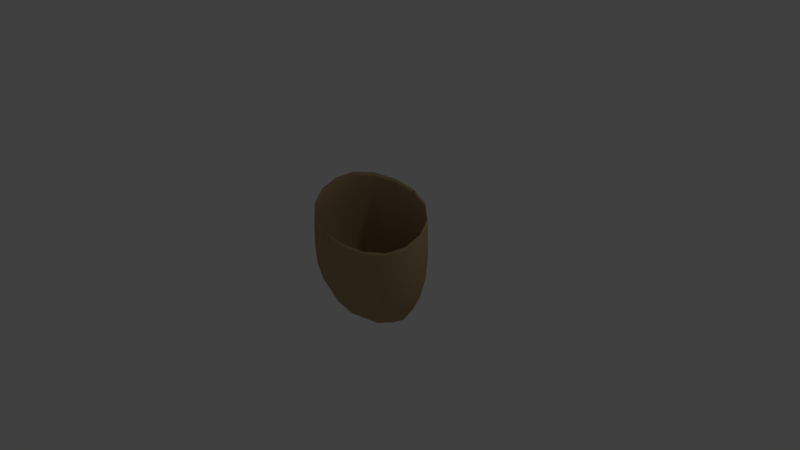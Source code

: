 # Source: bag.blend  (saved by Blender 2.79.0; exported with 4.5.12 LTS)
import bpy
from mathutils import Matrix  # noqa: F401  (used for matrix-valued properties, if any)

bpy.ops.wm.read_factory_settings(use_empty=True)
scene = bpy.context.scene
scene.name = 'Scene'

# ---- collections
col_collection_1 = bpy.data.collections.new('Collection 1'); scene.collection.children.link(col_collection_1)

# ---- materials (node trees are filled in below, after node groups)
mat_material = bpy.data.materials.new('Material')
mat_material.alpha_threshold = 0.0
mat_material.use_transparent_shadow = False
mat_material.diffuse_color = (0.4452, 0.3095, 0.1683, 1.0)
mat_material.roughness = 0.5
mat_material.specular_intensity = 0.0
mat_material.line_color = (0.0, 0.0, 0.0, 1.0)

# ---- material node trees

# ---- world
world_world = bpy.data.worlds.new('World'); scene.world = world_world
world_world.color = (0.05088, 0.05088, 0.05088)
world_world.use_sun_shadow = False
world_world.sun_shadow_jitter_overblur = 0.0
world_world.cycles.sampling_method = 'MANUAL'

# ---- cameras
cam_camera = bpy.data.cameras.new('Camera')
cam_camera.clip_end = 100.0
cam_camera.lens = 35.0
cam_camera.sensor_width = 32.0
cam_camera.sensor_height = 18.0
cam_camera.ortho_scale = 7.314
cam_camera.dof.focus_distance = 0.0
cam_camera.dof.aperture_fstop = 128.0

# ---- lights
light_lamp = bpy.data.lights.new('Lamp', 'POINT')
light_lamp.transmission_factor = 0.0
light_lamp.cutoff_distance = 30.0
light_lamp.energy = 100.0
light_lamp.shadow_buffer_clip_start = 1.001
light_lamp.shadow_soft_size = 0.1
light_lamp.shadow_maximum_resolution = 0.006
light_lamp.use_absolute_resolution = True

# ---- meshes
me_cube = bpy.data.meshes.new('Cube')
me_cube.from_pydata([(4.54e-08, 5.588e-08, -0.8987), (0.3507, 1.863e-08, -0.8495), (-2.235e-08, -0.1753, -0.872), (-0.3507, 8.196e-08, -0.8495), (1.043e-07, 0.1753, -0.8269), (0.3264, 0.1632, -0.7789), (0.3264, -0.1632, -0.8274), (-0.3264, -0.1632, -0.8274), (-0.3264, 0.1632, -0.7789), (8.667e-05, -9.325e-08, -0.8675), (0.000129, 0.1662, -0.7968), (-0.3336, -2.98e-08, -0.8193), (0.0001287, -0.1662, -0.8418), (0.3339, -1.565e-07, -0.8193), (0.311, 0.1547, -0.7496), (-0.3107, 0.1547, -0.7496), (-0.3107, -0.1547, -0.7981), (0.311, -0.1547, -0.7981), (0.9075, -1.36e-07, -0.1612), (0.8468, 0.1813, -0.09227), (0.9357, -1.863e-07, 0.1464), (0.8468, -0.1813, -0.22), (0.8194, -8.568e-08, -0.4587), (0.7639, 0.1632, -0.3934), (0.8734, 0.1869, 0.2321), (0.8734, -0.1869, 0.06064), (0.7639, -0.1632, -0.4834), (2.205e-05, -0.4536, -0.3178), (0.3627, -0.4233, -0.3031), (8.892e-05, -0.4672, -0.06796), (-0.3626, -0.4233, -0.3031), (-1.937e-07, -0.4097, -0.5591), (0.3264, -0.3819, -0.5354), (0.3744, -0.4361, -0.05367), (-0.3742, -0.4361, -0.05367), (-0.3264, -0.3819, -0.5354), (-0.9075, 9.802e-08, -0.1612), (-0.8468, -0.1813, -0.22), (-0.9356, 9.313e-08, 0.1464), (-0.8468, 0.1813, -0.09227), (-0.8194, 9.686e-08, -0.4587), (-0.7639, -0.1632, -0.4834), (-0.8732, -0.1869, 0.06064), (-0.8732, 0.1869, 0.2321), (-0.7639, 0.1632, -0.3934), (2.253e-05, 0.4536, -0.004568), (0.3627, 0.4233, -0.009137), (1.788e-07, 0.4097, -0.3582), (-0.3626, 0.4233, -0.009137), (8.95e-05, 0.4672, 0.3607), (0.3744, 0.4361, 0.3464), (0.3264, 0.3819, -0.3414), (-0.3264, 0.3819, -0.3414), (-0.3742, 0.4361, 0.3464), (0.9231, -2.58e-07, 0.6159), (0.9169, -2.608e-07, 0.5653), (0.8616, -0.1826, 0.4951), (0.9287, -2.496e-07, 0.5632), (0.8616, 0.1826, 0.7367), (0.8558, 0.1808, 0.6822), (0.8558, -0.1808, 0.4484), (0.8668, -0.1844, 0.4463), (0.8668, 0.1844, 0.6801), (0.0006921, 0.4565, 0.9179), (0.000893, 0.4519, 0.8576), (0.3697, 0.4261, 0.8977), (0.0004466, 0.4611, 0.8555), (-0.3683, 0.4261, 0.8977), (-0.3655, 0.4218, 0.8381), (0.3673, 0.4218, 0.8381), (0.3718, 0.4303, 0.836), (-0.3709, 0.4303, 0.836), (0.0006914, -0.4565, 0.3138), (0.0008922, -0.4519, 0.273), (-0.3683, -0.4261, 0.334), (0.0004459, -0.4611, 0.271), (0.3697, -0.4261, 0.334), (0.3673, -0.4218, 0.2925), (-0.3655, -0.4218, 0.2925), (-0.3709, -0.4303, 0.2904), (0.3718, -0.4303, 0.2904), (-0.9217, 7.264e-08, 0.6159), (-0.9151, 6.706e-08, 0.5653), (-0.8602, 0.1826, 0.7367), (-0.9278, 7.823e-08, 0.5632), (-0.8602, -0.1826, 0.4951), (-0.854, -0.1808, 0.4484), (-0.854, 0.1808, 0.6822), (-0.8659, 0.1844, 0.6801), (-0.8659, -0.1844, 0.4463), (0.8714, -2.533e-07, -0.1447), (0.7833, -2.384e-07, -0.4362), (0.8132, -0.1721, -0.2036), (0.9046, -2.57e-07, 0.1567), (0.8132, 0.1721, -0.07588), (0.7305, 0.1547, -0.3714), (0.7305, -0.1547, -0.4614), (0.8444, -0.1783, 0.07101), (0.8444, 0.1783, 0.2425), (0.0006964, 0.4306, 0.01192), (0.0004639, 0.3883, -0.3358), (0.3487, 0.4018, 0.007256), (0.0008929, 0.4458, 0.3711), (-0.3473, 0.4018, 0.007256), (-0.3116, 0.362, -0.3194), (0.3126, 0.362, -0.3194), (0.3624, 0.416, 0.3568), (-0.3606, 0.416, 0.3568), (0.0006957, -0.4306, -0.3014), (0.0004633, -0.3883, -0.5367), (-0.3473, -0.4018, -0.2868), (0.0008922, -0.4458, -0.05759), (0.3487, -0.4018, -0.2868), (0.3126, -0.362, -0.5134), (-0.3116, -0.362, -0.5134), (-0.3606, -0.416, -0.0433), (0.3624, -0.416, -0.0433), (-0.87, 5.867e-08, -0.1447), (-0.7824, 4.843e-08, -0.4362), (-0.8118, 0.1721, -0.07588), (-0.9028, 6.333e-08, 0.1567), (-0.8118, -0.1721, -0.2036), (-0.7295, -0.1547, -0.4614), (-0.7295, 0.1547, -0.3714), (-0.8426, 0.1783, 0.2425), (-0.8426, -0.1783, 0.07101), (0.599, 0.151, -0.6345), (0.6432, -3.166e-08, -0.7026), (0.599, -0.151, -0.6968), (0.3021, 0.2995, -0.6111), (1.462e-07, 0.3216, -0.6493), (-0.3021, 0.2995, -0.6111), (0.599, 0.2995, -0.3376), (0.665, 0.3324, -0.03449), (0.6862, 0.3426, 0.3036), (0.3021, -0.2995, -0.7202), (-9.872e-08, -0.3216, -0.7558), (-0.3021, -0.2995, -0.7202), (0.599, -0.2995, -0.4987), (0.665, -0.3324, -0.2677), (0.6862, -0.3426, -0.01081), (-0.599, -0.151, -0.6968), (-0.6432, 9.499e-08, -0.7026), (-0.599, 0.151, -0.6345), (-0.599, -0.2995, -0.4987), (-0.665, -0.3324, -0.2677), (-0.6861, -0.3426, -0.01081), (-0.599, 0.2995, -0.3376), (-0.665, 0.3324, -0.03449), (-0.6861, 0.3426, 0.3036), (0.8709, 0.186, 0.5121), (0.9331, -2.277e-07, 0.4069), (0.8709, -0.186, 0.3017), (0.3734, 0.4339, 0.6524), (0.0002234, 0.4649, 0.67), (-0.3729, 0.4339, 0.6524), (0.3734, -0.4339, 0.1614), (0.0002228, -0.4649, 0.1439), (-0.3729, -0.4339, 0.1614), (-0.8705, -0.186, 0.3017), (-0.9327, 8.382e-08, 0.4069), (-0.8705, 0.186, 0.5121), (0.8499, 0.1792, 0.5173), (0.9105, -2.566e-07, 0.4121), (0.8499, -0.1792, 0.3069), (0.3648, 0.4182, 0.6576), (0.0009822, 0.4481, 0.6751), (-0.3628, 0.4182, 0.6576), (0.3648, -0.4182, 0.1666), (0.0009815, -0.4481, 0.149), (-0.3628, -0.4182, 0.1666), (-0.8479, -0.1792, 0.3069), (-0.9085, 6.612e-08, 0.4121), (-0.8479, 0.1792, 0.5173), (0.6812, 0.3381, 0.7776), (0.6771, 0.3348, 0.8373), (0.6726, 0.3314, 0.7796), (0.6726, -0.3314, 0.351), (0.6771, -0.3348, 0.3944), (0.6812, -0.3381, 0.3489), (-0.6803, 0.3381, 0.7776), (-0.6757, 0.3348, 0.8373), (-0.6708, 0.3314, 0.7796), (-0.6708, -0.3314, 0.351), (-0.6758, -0.3348, 0.3944), (-0.6803, -0.3381, 0.3489), (0.5713, 0.1431, -0.6079), (0.6132, -2.072e-07, -0.6753), (0.5713, -0.1431, -0.6703), (0.2885, 0.2838, -0.5845), (0.0002549, 0.3048, -0.622), (-0.2879, 0.2838, -0.5845), (0.2885, -0.2838, -0.6937), (0.0002544, -0.3048, -0.7285), (-0.2879, -0.2838, -0.6937), (-0.5707, -0.1431, -0.6703), (-0.6127, 1.63e-08, -0.6753), (-0.5707, 0.1431, -0.6079), (0.6636, 0.3269, 0.3139), (0.6389, 0.3156, -0.0182), (0.5732, 0.2838, -0.316), (0.5732, -0.2838, -0.4771), (0.6389, -0.3156, -0.2514), (0.6636, -0.3269, -0.0004353), (-0.6618, 0.3269, 0.3139), (-0.6375, 0.3156, -0.0182), (-0.5722, 0.2838, -0.316), (-0.5722, -0.2838, -0.4771), (-0.6375, -0.3156, -0.2514), (-0.6618, -0.3269, -0.0004353), (0.5093, 0.2546, -0.5354), (0.5093, -0.2546, -0.6463), (-0.5093, -0.2546, -0.6463), (-0.5093, 0.2546, -0.5354), (0.4864, 0.2413, -0.5104), (0.4864, -0.2413, -0.6212), (-0.4857, -0.2413, -0.6212), (-0.4857, 0.2413, -0.5104), (0.6843, 0.3409, 0.5998), (0.6843, -0.3409, 0.214), (-0.6839, 0.3409, 0.5998), (-0.6839, -0.3409, 0.214), (0.668, 0.3286, 0.605), (0.668, -0.3286, 0.2192), (-0.666, 0.3286, 0.605), (-0.666, -0.3286, 0.2192), (-0.07159, -0.4943, 1.638), (-0.0718, -2.2, 0.1523)], [], [(0, 4, 5, 1), (1, 5, 126, 127), (4, 130, 129, 5), (5, 129, 210, 126), (0, 1, 6, 2), (2, 6, 135, 136), (1, 127, 128, 6), (6, 128, 211, 135), (0, 2, 7, 3), (3, 7, 141, 142), (2, 136, 137, 7), (7, 137, 212, 141), (0, 3, 8, 4), (4, 8, 131, 130), (3, 142, 143, 8), (8, 143, 213, 131), (9, 13, 14, 10), (10, 14, 189, 190), (13, 187, 186, 14), (14, 186, 214, 189), (9, 10, 15, 11), (11, 15, 197, 196), (10, 190, 191, 15), (15, 191, 217, 197), (9, 11, 16, 12), (12, 16, 194, 193), (11, 196, 195, 16), (16, 195, 216, 194), (9, 12, 17, 13), (13, 17, 188, 187), (12, 193, 192, 17), (17, 192, 215, 188), (18, 22, 23, 19), (19, 23, 132, 133), (22, 127, 126, 23), (23, 126, 210, 132), (18, 19, 24, 20), (20, 24, 150, 151), (19, 133, 134, 24), (24, 134, 218, 150), (18, 20, 25, 21), (21, 25, 140, 139), (20, 151, 152, 25), (25, 152, 219, 140), (18, 21, 26, 22), (22, 26, 128, 127), (21, 139, 138, 26), (26, 138, 211, 128), (27, 31, 32, 28), (28, 32, 138, 139), (31, 136, 135, 32), (32, 135, 211, 138), (27, 28, 33, 29), (29, 33, 156, 157), (28, 139, 140, 33), (33, 140, 219, 156), (27, 29, 34, 30), (30, 34, 146, 145), (29, 157, 158, 34), (34, 158, 221, 146), (27, 30, 35, 31), (31, 35, 137, 136), (30, 145, 144, 35), (35, 144, 212, 137), (36, 40, 41, 37), (37, 41, 144, 145), (40, 142, 141, 41), (41, 141, 212, 144), (36, 37, 42, 38), (38, 42, 159, 160), (37, 145, 146, 42), (42, 146, 221, 159), (36, 38, 43, 39), (39, 43, 149, 148), (38, 160, 161, 43), (43, 161, 220, 149), (36, 39, 44, 40), (40, 44, 143, 142), (39, 148, 147, 44), (44, 147, 213, 143), (45, 49, 50, 46), (46, 50, 134, 133), (49, 154, 153, 50), (50, 153, 218, 134), (45, 46, 51, 47), (47, 51, 129, 130), (46, 133, 132, 51), (51, 132, 210, 129), (45, 47, 52, 48), (48, 52, 147, 148), (47, 130, 131, 52), (52, 131, 213, 147), (45, 48, 53, 49), (49, 53, 155, 154), (48, 148, 149, 53), (53, 149, 220, 155), (54, 58, 59, 55), (55, 59, 162, 163), (58, 175, 176, 59), (59, 176, 222, 162), (54, 55, 60, 56), (56, 60, 177, 178), (55, 163, 164, 60), (60, 164, 223, 177), (54, 56, 61, 57), (57, 61, 152, 151), (56, 178, 179, 61), (61, 179, 219, 152), (54, 57, 62, 58), (58, 62, 174, 175), (57, 151, 150, 62), (62, 150, 218, 174), (63, 67, 68, 64), (64, 68, 167, 166), (67, 181, 182, 68), (68, 182, 224, 167), (63, 64, 69, 65), (65, 69, 176, 175), (64, 166, 165, 69), (69, 165, 222, 176), (63, 65, 70, 66), (66, 70, 153, 154), (65, 175, 174, 70), (70, 174, 218, 153), (63, 66, 71, 67), (67, 71, 180, 181), (66, 154, 155, 71), (71, 155, 220, 180), (72, 76, 77, 73), (73, 77, 168, 169), (76, 178, 177, 77), (77, 177, 223, 168), (72, 73, 78, 74), (74, 78, 183, 184), (73, 169, 170, 78), (78, 170, 225, 183), (72, 74, 79, 75), (75, 79, 158, 157), (74, 184, 185, 79), (79, 185, 221, 158), (72, 75, 80, 76), (76, 80, 179, 178), (75, 157, 156, 80), (80, 156, 219, 179), (81, 85, 86, 82), (82, 86, 171, 172), (85, 184, 183, 86), (86, 183, 225, 171), (81, 82, 87, 83), (83, 87, 182, 181), (82, 172, 173, 87), (87, 173, 224, 182), (81, 83, 88, 84), (84, 88, 161, 160), (83, 181, 180, 88), (88, 180, 220, 161), (81, 84, 89, 85), (85, 89, 185, 184), (84, 160, 159, 89), (89, 159, 221, 185), (90, 94, 95, 91), (91, 95, 186, 187), (94, 199, 200, 95), (95, 200, 214, 186), (90, 91, 96, 92), (92, 96, 201, 202), (91, 187, 188, 96), (96, 188, 215, 201), (90, 92, 97, 93), (93, 97, 164, 163), (92, 202, 203, 97), (97, 203, 223, 164), (90, 93, 98, 94), (94, 98, 198, 199), (93, 163, 162, 98), (98, 162, 222, 198), (99, 103, 104, 100), (100, 104, 191, 190), (103, 205, 206, 104), (104, 206, 217, 191), (99, 100, 105, 101), (101, 105, 200, 199), (100, 190, 189, 105), (105, 189, 214, 200), (99, 101, 106, 102), (102, 106, 165, 166), (101, 199, 198, 106), (106, 198, 222, 165), (99, 102, 107, 103), (103, 107, 204, 205), (102, 166, 167, 107), (107, 167, 224, 204), (108, 112, 113, 109), (109, 113, 192, 193), (112, 202, 201, 113), (113, 201, 215, 192), (108, 109, 114, 110), (110, 114, 207, 208), (109, 193, 194, 114), (114, 194, 216, 207), (108, 110, 115, 111), (111, 115, 170, 169), (110, 208, 209, 115), (115, 209, 225, 170), (108, 111, 116, 112), (112, 116, 203, 202), (111, 169, 168, 116), (116, 168, 223, 203), (117, 121, 122, 118), (118, 122, 195, 196), (121, 208, 207, 122), (122, 207, 216, 195), (117, 118, 123, 119), (119, 123, 206, 205), (118, 196, 197, 123), (123, 197, 217, 206), (117, 119, 124, 120), (120, 124, 173, 172), (119, 205, 204, 124), (124, 204, 224, 173), (117, 120, 125, 121), (121, 125, 209, 208), (120, 172, 171, 125), (125, 171, 225, 209)])
me_cube.polygons.foreach_set('use_smooth', [True] * 224)
_uv = me_cube.uv_layers.new(name='UVMap')
_uv.uv.foreach_set('vector', [0.6887, 0.4516, 0.7513, 0.4737, 0.7365, 0.5395, 0.6778, 0.5233, 0.6778, 0.5233, 0.7365, 0.5395, 0.7192, 0.6034, 0.6644, 0.5923, 0.7513, 0.4737, 0.7988, 0.5024, 0.7813, 0.5618, 0.7365, 0.5395, 0.7365, 0.5395, 0.7813, 0.5618, 0.7562, 0.6042, 0.7192, 0.6034, 0.6887, 0.4516, 0.6778, 0.5233, 0.6166, 0.5058, 0.6222, 0.4381, 0.6222, 0.4381, 0.6166, 0.5058, 0.5621, 0.4982, 0.563, 0.435, 0.6778, 0.5233, 0.6644, 0.5923, 0.6089, 0.5707, 0.6166, 0.5058, 0.6166, 0.5058, 0.6089, 0.5707, 0.5706, 0.5485, 0.5621, 0.4982, 0.6887, 0.4516, 0.6222, 0.4381, 0.6334, 0.3804, 0.6958, 0.3885, 0.6958, 0.3885, 0.6334, 0.3804, 0.6397, 0.3405, 0.6974, 0.3451, 0.6222, 0.4381, 0.563, 0.435, 0.5776, 0.3821, 0.6334, 0.3804, 0.6334, 0.3804, 0.5776, 0.3821, 0.5967, 0.3528, 0.6397, 0.3405, 0.6887, 0.4516, 0.6958, 0.3885, 0.7532, 0.4141, 0.7513, 0.4737, 0.7513, 0.4737, 0.7532, 0.4141, 0.7968, 0.4457, 0.7988, 0.5024, 0.6958, 0.3885, 0.6974, 0.3451, 0.7499, 0.3732, 0.7532, 0.4141, 0.3161, 0.3405, 0.3302, 0.3701, 0.2883, 0.3925, 0.2642, 0.3776, 0.3739, 0.8152, 0.312, 0.8179, 0.3177, 0.7525, 0.3752, 0.7449, 0.3752, 0.7449, 0.3177, 0.7525, 0.3265, 0.6996, 0.3799, 0.6883, 0.312, 0.8179, 0.2634, 0.822, 0.2728, 0.7614, 0.3177, 0.7525, 0.08535, 0.3725, 0.03312, 0.3465, 0.0541, 0.3213, 0.09551, 0.3329, 0.3739, 0.8152, 0.3752, 0.7449, 0.4358, 0.7489, 0.4387, 0.8141, 0.4387, 0.8141, 0.4358, 0.7489, 0.4897, 0.7548, 0.4963, 0.8149, 0.3752, 0.7449, 0.3799, 0.6883, 0.436, 0.6963, 0.4358, 0.7489, 0.4358, 0.7489, 0.436, 0.6963, 0.4761, 0.7147, 0.4897, 0.7548, 0.3739, 0.8152, 0.4387, 0.8141, 0.4358, 0.8811, 0.3755, 0.8871, 0.3755, 0.8871, 0.4358, 0.8811, 0.4355, 0.9386, 0.3798, 0.9487, 0.4387, 0.8141, 0.4963, 0.8149, 0.4892, 0.8768, 0.4358, 0.8811, 0.4358, 0.8811, 0.4892, 0.8768, 0.4751, 0.9204, 0.4355, 0.9386, 0.3739, 0.8152, 0.3755, 0.8871, 0.3178, 0.8847, 0.312, 0.8179, 0.312, 0.8179, 0.3178, 0.8847, 0.2723, 0.8834, 0.2634, 0.822, 0.3755, 0.8871, 0.3798, 0.9487, 0.326, 0.9419, 0.3178, 0.8847, 0.3178, 0.8847, 0.326, 0.9419, 0.2905, 0.926, 0.2723, 0.8834, 0.6457, 0.7558, 0.6478, 0.6931, 0.7116, 0.7065, 0.7166, 0.7699, 0.7166, 0.7699, 0.7116, 0.7065, 0.7685, 0.7198, 0.7796, 0.7837, 0.6502, 0.6475, 0.6644, 0.5923, 0.7192, 0.6034, 0.7099, 0.6573, 0.7116, 0.7065, 0.7114, 0.6573, 0.7537, 0.679, 0.7685, 0.7198, 0.6457, 0.7558, 0.7166, 0.7699, 0.7186, 0.8393, 0.6455, 0.8216, 0.6455, 0.8216, 0.7186, 0.8393, 0.7189, 0.8996, 0.6461, 0.8777, 0.7166, 0.7699, 0.7796, 0.7837, 0.7836, 0.8561, 0.7186, 0.8393, 0.7186, 0.8393, 0.7836, 0.8561, 0.7836, 0.9199, 0.7189, 0.8996, 0.6457, 0.7558, 0.6455, 0.8216, 0.5761, 0.8058, 0.5785, 0.7458, 0.5785, 0.7458, 0.5761, 0.8058, 0.5223, 0.7948, 0.5263, 0.7397, 0.6455, 0.8216, 0.6461, 0.8777, 0.577, 0.8578, 0.5761, 0.8058, 0.5761, 0.8058, 0.577, 0.8578, 0.5234, 0.8432, 0.5223, 0.7948, 0.6457, 0.7558, 0.5785, 0.7458, 0.5873, 0.6902, 0.6478, 0.6931, 0.6502, 0.6475, 0.5917, 0.6199, 0.6089, 0.5707, 0.6644, 0.5923, 0.5723, 0.6573, 0.5225, 0.6045, 0.5457, 0.5746, 0.5917, 0.6199, 0.5917, 0.6199, 0.5457, 0.5746, 0.5706, 0.5485, 0.6089, 0.5707, 0.08142, 0.8464, 0.03596, 0.8503, 0.04111, 0.783, 0.08488, 0.7716, 0.08488, 0.7716, 0.04111, 0.783, 0.04989, 0.7313, 0.09361, 0.7143, 0.5223, 0.4443, 0.563, 0.435, 0.5621, 0.4982, 0.5233, 0.5116, 0.5233, 0.5116, 0.5621, 0.4982, 0.5706, 0.5485, 0.5457, 0.5746, 0.08142, 0.8464, 0.08488, 0.7716, 0.1326, 0.7677, 0.1292, 0.8448, 0.1292, 0.8448, 0.1326, 0.7677, 0.174, 0.7676, 0.1699, 0.8445, 0.08488, 0.7716, 0.09361, 0.7143, 0.1428, 0.7084, 0.1326, 0.7677, 0.1326, 0.7677, 0.1428, 0.7084, 0.186, 0.7085, 0.174, 0.7676, 0.08142, 0.8464, 0.1292, 0.8448, 0.1326, 0.9267, 0.08488, 0.9257, 0.08488, 0.9257, 0.1326, 0.9267, 0.1428, 1.0, 0.09361, 0.9968, 0.1292, 0.8448, 0.1699, 0.8445, 0.174, 0.9261, 0.1326, 0.9267, 0.1326, 0.9267, 0.174, 0.9261, 0.186, 0.9992, 0.1428, 1.0, 0.08142, 0.8464, 0.08488, 0.9257, 0.04111, 0.9217, 0.03596, 0.8503, 0.03596, 0.8503, 0.04111, 0.9217, 0.007309, 0.9232, 0.0, 0.8574, 0.08488, 0.9257, 0.09361, 0.9968, 0.04989, 0.9858, 0.04111, 0.9217, 0.04111, 0.9217, 0.04989, 0.9858, 0.02246, 0.9705, 0.007309, 0.9232, 0.3992, 0.4698, 0.3954, 0.4061, 0.4554, 0.4001, 0.4658, 0.4564, 0.4658, 0.4564, 0.4554, 0.4001, 0.5015, 0.397, 0.5169, 0.4463, 0.3954, 0.4061, 0.3888, 0.3544, 0.4446, 0.3551, 0.4554, 0.4001, 0.4554, 0.4001, 0.4446, 0.3551, 0.4811, 0.3659, 0.5015, 0.397, 0.3992, 0.4698, 0.4658, 0.4564, 0.4697, 0.5168, 0.4012, 0.536, 0.4012, 0.536, 0.4697, 0.5168, 0.47, 0.5689, 0.4019, 0.5922, 0.4658, 0.4564, 0.5169, 0.4463, 0.5223, 0.5016, 0.4697, 0.5168, 0.4697, 0.5168, 0.5223, 0.5016, 0.5223, 0.5501, 0.47, 0.5689, 0.3992, 0.4698, 0.4012, 0.536, 0.3285, 0.5558, 0.3287, 0.4859, 0.3287, 0.4859, 0.3285, 0.5558, 0.2634, 0.5731, 0.2656, 0.5002, 0.4012, 0.536, 0.4019, 0.5922, 0.3296, 0.6162, 0.3285, 0.5558, 0.3285, 0.5558, 0.3296, 0.6162, 0.265, 0.637, 0.2634, 0.5731, 0.3992, 0.4698, 0.3287, 0.4859, 0.3319, 0.4213, 0.3954, 0.4061, 0.3954, 0.4061, 0.3319, 0.4213, 0.3302, 0.3701, 0.3888, 0.3544, 0.3287, 0.4859, 0.2656, 0.5002, 0.2749, 0.435, 0.3319, 0.4213, 0.3319, 0.4213, 0.2749, 0.435, 0.2883, 0.3925, 0.3302, 0.3701, 0.1369, 0.5095, 0.1384, 0.5881, 0.06534, 0.5857, 0.06609, 0.5092, 0.06609, 0.5092, 0.06534, 0.5857, 0.0, 0.5781, 0.002758, 0.5054, 0.1384, 0.5881, 0.1388, 0.6548, 0.06592, 0.6518, 0.06534, 0.5857, 0.06534, 0.5857, 0.06592, 0.6518, 0.0007708, 0.6421, 0.0, 0.5781, 0.1369, 0.5095, 0.06609, 0.5092, 0.0697, 0.4382, 0.1334, 0.4339, 0.1334, 0.4339, 0.0697, 0.4382, 0.06846, 0.3812, 0.1271, 0.3725, 0.06609, 0.5092, 0.002758, 0.5054, 0.01262, 0.4404, 0.0697, 0.4382, 0.0697, 0.4382, 0.01262, 0.4404, 0.02636, 0.3984, 0.06846, 0.3812, 0.1369, 0.5095, 0.1334, 0.4339, 0.1935, 0.4377, 0.2037, 0.5087, 0.2037, 0.5087, 0.1935, 0.4377, 0.2399, 0.4397, 0.2551, 0.5045, 0.1334, 0.4339, 0.1271, 0.3725, 0.1831, 0.3808, 0.1935, 0.4377, 0.1935, 0.4377, 0.1831, 0.3808, 0.2196, 0.3977, 0.2399, 0.4397, 0.1369, 0.5095, 0.2037, 0.5087, 0.2073, 0.5852, 0.1384, 0.5881, 0.1384, 0.5881, 0.2073, 0.5852, 0.2075, 0.6513, 0.1388, 0.6548, 0.2037, 0.5087, 0.2551, 0.5045, 0.2603, 0.5772, 0.2073, 0.5852, 0.2073, 0.5852, 0.2603, 0.5772, 0.2603, 0.6412, 0.2075, 0.6513, 0.4134, 0.05056, 0.4798, 0.02254, 0.4793, 0.03434, 0.4136, 0.0615, 0.4136, 0.0615, 0.4793, 0.03434, 0.4796, 0.06997, 0.4144, 0.09459, 0.4798, 0.02254, 0.5308, 0.0, 0.5297, 0.01252, 0.4793, 0.03434, 0.4793, 0.03434, 0.5297, 0.01252, 0.5296, 0.05025, 0.4796, 0.06997, 0.4134, 0.05056, 0.4136, 0.0615, 0.3438, 0.0894, 0.343, 0.07933, 0.343, 0.07933, 0.3438, 0.0894, 0.2813, 0.1135, 0.2799, 0.1041, 0.4136, 0.0615, 0.4144, 0.09459, 0.3451, 0.1199, 0.3438, 0.0894, 0.3438, 0.0894, 0.3451, 0.1199, 0.2831, 0.1419, 0.2813, 0.1135, 0.6468, 0.9229, 0.5789, 0.8995, 0.578, 0.8889, 0.6465, 0.9114, 0.6465, 0.9114, 0.578, 0.8889, 0.577, 0.8578, 0.6461, 0.8777, 0.5789, 0.8995, 0.5264, 0.882, 0.5249, 0.8722, 0.578, 0.8889, 0.578, 0.8889, 0.5249, 0.8722, 0.5234, 0.8432, 0.577, 0.8578, 0.6468, 0.9229, 0.6465, 0.9114, 0.7187, 0.9358, 0.7183, 0.9481, 0.7183, 0.9481, 0.7187, 0.9358, 0.7829, 0.9582, 0.7819, 0.9712, 0.6465, 0.9114, 0.6461, 0.8777, 0.7189, 0.8996, 0.7187, 0.9358, 0.7187, 0.9358, 0.7189, 0.8996, 0.7836, 0.9199, 0.7829, 0.9582, 0.1371, 0.0006046, 0.2052, 0.0, 0.2053, 0.01298, 0.1378, 0.01369, 0.1378, 0.01369, 0.2053, 0.01298, 0.2075, 0.0519, 0.1404, 0.05299, 0.2052, 0.0, 0.2582, 0.01079, 0.2579, 0.02336, 0.2053, 0.01298, 0.2053, 0.01298, 0.2579, 0.02336, 0.2597, 0.06103, 0.2075, 0.0519, 0.1371, 0.0006046, 0.1378, 0.01369, 0.06685, 0.02453, 0.06572, 0.01163, 0.06572, 0.01163, 0.06685, 0.02453, 0.004109, 0.04453, 0.002547, 0.03211, 0.1378, 0.01369, 0.1404, 0.05299, 0.06999, 0.06336, 0.06685, 0.02453, 0.06685, 0.02453, 0.06999, 0.06336, 0.007613, 0.08205, 0.004109, 0.04453, 0.1386, 0.7084, 0.06655, 0.7048, 0.06632, 0.6914, 0.1388, 0.6949, 0.1388, 0.6949, 0.06632, 0.6914, 0.06592, 0.6518, 0.1388, 0.6548, 0.06655, 0.7048, 0.002152, 0.6934, 0.0015, 0.6805, 0.06632, 0.6914, 0.06632, 0.6914, 0.0015, 0.6805, 0.0007708, 0.6421, 0.06592, 0.6518, 0.1386, 0.7084, 0.1388, 0.6949, 0.2072, 0.6909, 0.2065, 0.7043, 0.2065, 0.7043, 0.2072, 0.6909, 0.2598, 0.6796, 0.2588, 0.6925, 0.1388, 0.6949, 0.1388, 0.6548, 0.2075, 0.6513, 0.2072, 0.6909, 0.2072, 0.6909, 0.2075, 0.6513, 0.2603, 0.6412, 0.2598, 0.6796, 0.9862, 0.8102, 0.9896, 0.8864, 0.9816, 0.8856, 0.9783, 0.8099, 0.9783, 0.8099, 0.9816, 0.8856, 0.9573, 0.885, 0.9543, 0.8098, 0.9896, 0.8864, 1.0, 0.9451, 0.9916, 0.9439, 0.9816, 0.8856, 0.9816, 0.8856, 0.9916, 0.9439, 0.9662, 0.9429, 0.9573, 0.885, 0.9862, 0.8102, 0.9783, 0.8099, 0.9816, 0.7298, 0.9896, 0.7294, 0.9896, 0.7294, 0.9816, 0.7298, 0.9916, 0.6581, 1.0, 0.6573, 0.9783, 0.8099, 0.9543, 0.8098, 0.9573, 0.7302, 0.9816, 0.7298, 0.9816, 0.7298, 0.9573, 0.7302, 0.9662, 0.6591, 0.9916, 0.6581, 0.2028, 0.8447, 0.2073, 0.9254, 0.1988, 0.9257, 0.1944, 0.8445, 0.1944, 0.8445, 0.1988, 0.9257, 0.174, 0.9261, 0.1699, 0.8445, 0.2073, 0.9254, 0.2208, 0.9976, 0.212, 0.9984, 0.1988, 0.9257, 0.1988, 0.9257, 0.212, 0.9984, 0.186, 0.9992, 0.174, 0.9261, 0.2028, 0.8447, 0.1944, 0.8445, 0.1988, 0.7679, 0.2073, 0.7686, 0.2073, 0.7686, 0.1988, 0.7679, 0.212, 0.7091, 0.2208, 0.7101, 0.1944, 0.8445, 0.1699, 0.8445, 0.174, 0.7676, 0.1988, 0.7679, 0.1988, 0.7679, 0.174, 0.7676, 0.186, 0.7085, 0.212, 0.7091, 0.775, 0.1406, 0.7682, 0.2243, 0.7593, 0.226, 0.7655, 0.1433, 0.7655, 0.1433, 0.7593, 0.226, 0.7326, 0.2324, 0.7368, 0.1509, 0.7682, 0.2243, 0.7616, 0.2989, 0.7531, 0.2998, 0.7593, 0.226, 0.7593, 0.226, 0.7531, 0.2998, 0.7282, 0.3051, 0.7326, 0.2324, 0.775, 0.1406, 0.7655, 0.1433, 0.7709, 0.0649, 0.7809, 0.0613, 0.7809, 0.0613, 0.7709, 0.0649, 0.7744, 0.004342, 0.785, 0.0, 0.7655, 0.1433, 0.7368, 0.1509, 0.7401, 0.07366, 0.7709, 0.0649, 0.7709, 0.0649, 0.7401, 0.07366, 0.742, 0.01405, 0.7744, 0.004342, 0.4022, 0.6374, 0.3313, 0.6647, 0.3306, 0.6525, 0.4022, 0.626, 0.4022, 0.626, 0.3306, 0.6525, 0.3296, 0.6162, 0.4019, 0.5922, 0.3313, 0.6647, 0.2678, 0.6883, 0.2665, 0.6754, 0.3306, 0.6525, 0.3306, 0.6525, 0.2665, 0.6754, 0.265, 0.637, 0.3296, 0.6162, 0.4022, 0.6374, 0.4022, 0.626, 0.4697, 0.6001, 0.469, 0.6107, 0.469, 0.6107, 0.4697, 0.6001, 0.5215, 0.5793, 0.5203, 0.5891, 0.4022, 0.626, 0.4019, 0.5922, 0.47, 0.5689, 0.4697, 0.6001, 0.4697, 0.6001, 0.47, 0.5689, 0.5223, 0.5501, 0.5215, 0.5793, 0.4167, 0.2149, 0.4796, 0.1982, 0.4722, 0.2627, 0.4157, 0.2783, 0.4157, 0.2783, 0.4722, 0.2627, 0.4641, 0.3148, 0.4117, 0.3309, 0.4796, 0.1982, 0.5278, 0.185, 0.5156, 0.25, 0.4722, 0.2627, 0.0, 0.2978, 0.0374, 0.2797, 0.0541, 0.3213, 0.03312, 0.3465, 0.4167, 0.2149, 0.4157, 0.2783, 0.3555, 0.2861, 0.35, 0.2302, 0.35, 0.2302, 0.3555, 0.2861, 0.3015, 0.292, 0.2901, 0.2434, 0.4157, 0.2783, 0.4117, 0.3309, 0.356, 0.3319, 0.3555, 0.2861, 0.3555, 0.2861, 0.356, 0.3319, 0.3156, 0.3231, 0.3015, 0.292, 0.4167, 0.2149, 0.35, 0.2302, 0.3468, 0.1708, 0.4158, 0.1497, 0.4158, 0.1497, 0.3468, 0.1708, 0.3451, 0.1199, 0.4144, 0.09459, 0.35, 0.2302, 0.2901, 0.2434, 0.285, 0.1892, 0.3468, 0.1708, 0.3468, 0.1708, 0.285, 0.1892, 0.2831, 0.1419, 0.3451, 0.1199, 0.4167, 0.2149, 0.4158, 0.1497, 0.4809, 0.1293, 0.4796, 0.1982, 0.4796, 0.1982, 0.4809, 0.1293, 0.5308, 0.1131, 0.5278, 0.185, 0.4158, 0.1497, 0.4144, 0.09459, 0.4796, 0.06997, 0.4809, 0.1293, 0.4809, 0.1293, 0.4796, 0.06997, 0.5296, 0.05025, 0.5308, 0.1131, 0.15, 0.196, 0.2139, 0.1923, 0.2098, 0.2642, 0.1529, 0.2719, 0.1529, 0.2719, 0.2098, 0.2642, 0.2044, 0.3238, 0.152, 0.3358, 0.2139, 0.1923, 0.2634, 0.1957, 0.2538, 0.2616, 0.2098, 0.2642, 0.2098, 0.2642, 0.2538, 0.2616, 0.2378, 0.306, 0.2044, 0.3238, 0.15, 0.196, 0.1529, 0.2719, 0.09186, 0.274, 0.08242, 0.2033, 0.08242, 0.2033, 0.09186, 0.274, 0.0374, 0.2797, 0.02228, 0.2158, 0.1529, 0.2719, 0.152, 0.3358, 0.09551, 0.3329, 0.09186, 0.274, 0.09186, 0.274, 0.09551, 0.3329, 0.0541, 0.3213, 0.0374, 0.2797, 0.15, 0.196, 0.08242, 0.2033, 0.07515, 0.128, 0.1452, 0.1184, 0.1452, 0.1184, 0.07515, 0.128, 0.06999, 0.06336, 0.1404, 0.05299, 0.08242, 0.2033, 0.02228, 0.2158, 0.01301, 0.1446, 0.07515, 0.128, 0.07515, 0.128, 0.01301, 0.1446, 0.007613, 0.08205, 0.06999, 0.06336, 0.15, 0.196, 0.1452, 0.1184, 0.2118, 0.1166, 0.2139, 0.1923, 0.2139, 0.1923, 0.2118, 0.1166, 0.2634, 0.1237, 0.2634, 0.1957, 0.1452, 0.1184, 0.1404, 0.05299, 0.2075, 0.0519, 0.2118, 0.1166, 0.2118, 0.1166, 0.2075, 0.0519, 0.2597, 0.06103, 0.2634, 0.1237, 0.8675, 0.8091, 0.8699, 0.881, 0.8257, 0.8707, 0.8216, 0.8062, 0.8216, 0.8062, 0.8257, 0.8707, 0.79, 0.8601, 0.7836, 0.8003, 0.8699, 0.881, 0.8755, 0.9364, 0.8316, 0.9204, 0.8257, 0.8707, 0.2634, 0.3025, 0.3015, 0.292, 0.3156, 0.3231, 0.2935, 0.3405, 0.8675, 0.8091, 0.8216, 0.8062, 0.8257, 0.7379, 0.8699, 0.7329, 0.8699, 0.7329, 0.8257, 0.7379, 0.8316, 0.6767, 0.8755, 0.6648, 0.8216, 0.8062, 0.7836, 0.8003, 0.79, 0.7374, 0.8257, 0.7379, 0.446, 0.9752, 0.4355, 0.9386, 0.4751, 0.9204, 0.4963, 0.9407, 0.8675, 0.8091, 0.8699, 0.7329, 0.9169, 0.7308, 0.9146, 0.8099, 0.9146, 0.8099, 0.9169, 0.7308, 0.9573, 0.7302, 0.9543, 0.8098, 0.8699, 0.7329, 0.8755, 0.6648, 0.9239, 0.6602, 0.9169, 0.7308, 0.9169, 0.7308, 0.9239, 0.6602, 0.9662, 0.6591, 0.9573, 0.7302, 0.8675, 0.8091, 0.9146, 0.8099, 0.9169, 0.8846, 0.8699, 0.881, 0.8699, 0.881, 0.9169, 0.8846, 0.9239, 0.9421, 0.8755, 0.9364, 0.9146, 0.8099, 0.9543, 0.8098, 0.9573, 0.885, 0.9169, 0.8846, 0.9169, 0.8846, 0.9573, 0.885, 0.9662, 0.9429, 0.9239, 0.9421, 0.6323, 0.1789, 0.6362, 0.2552, 0.5858, 0.2633, 0.5771, 0.1961, 0.5771, 0.1961, 0.5858, 0.2633, 0.5445, 0.2743, 0.5312, 0.2136, 0.6362, 0.2552, 0.6388, 0.3233, 0.5932, 0.3233, 0.5858, 0.2633, 0.5858, 0.2633, 0.5932, 0.3233, 0.5619, 0.3157, 0.5445, 0.2743, 0.6323, 0.1789, 0.5771, 0.1961, 0.5751, 0.1307, 0.6295, 0.1063, 0.6295, 0.1063, 0.5751, 0.1307, 0.5729, 0.08014, 0.6263, 0.05035, 0.5771, 0.1961, 0.5312, 0.2136, 0.5308, 0.1525, 0.5751, 0.1307, 0.5751, 0.1307, 0.5308, 0.1525, 0.5397, 0.1102, 0.5729, 0.08014, 0.6323, 0.1789, 0.6295, 0.1063, 0.6887, 0.0874, 0.6889, 0.1633, 0.6889, 0.1633, 0.6887, 0.0874, 0.7401, 0.07366, 0.7368, 0.1509, 0.6295, 0.1063, 0.6263, 0.05035, 0.6876, 0.02885, 0.6887, 0.0874, 0.6887, 0.0874, 0.6876, 0.02885, 0.742, 0.01405, 0.7401, 0.07366, 0.6323, 0.1789, 0.6889, 0.1633, 0.6883, 0.2435, 0.6362, 0.2552, 0.6362, 0.2552, 0.6883, 0.2435, 0.6869, 0.3151, 0.6388, 0.3233, 0.6889, 0.1633, 0.7368, 0.1509, 0.7326, 0.2324, 0.6883, 0.2435, 0.6883, 0.2435, 0.7326, 0.2324, 0.7282, 0.3051, 0.6869, 0.3151])
me_cube.materials.append(mat_material)
me_cube.use_remesh_preserve_volume = False
me_cube.use_remesh_preserve_attributes = False
me_cube.use_mirror_vertex_groups = False
me_cube.update()

# ---- objects
ob_cube = bpy.data.objects.new('Cube', me_cube)
ob_lamp = bpy.data.objects.new('Lamp', light_lamp)
ob_camera = bpy.data.objects.new('Camera', cam_camera)

# ---- transforms, parenting, visibility, modifiers, constraints
ob_cube.location = (0.0, 0.0, 0.0)
ob_cube.lock_rotations_4d = False
ob_cube.empty_display_type = 'ARROWS'
ob_cube.lineart.crease_threshold = 0.0
ob_lamp.location = (4.076, 1.005, 5.904)
ob_lamp.rotation_euler = (0.6503, 0.05522, 1.866)
ob_lamp.lock_rotations_4d = False
ob_lamp.empty_display_type = 'ARROWS'
ob_lamp.color = (0.0, 0.0, 0.0, 0.0)
ob_lamp.lineart.crease_threshold = 0.0
ob_camera.location = (7.481, -6.508, 5.344)
ob_camera.rotation_euler = (1.109, 0.0, 0.8149)
ob_camera.lock_rotations_4d = False
ob_camera.empty_display_type = 'ARROWS'
ob_camera.color = (0.0, 0.0, 0.0, 0.0)
ob_camera.display_type = 'WIRE'
ob_camera.lineart.crease_threshold = 0.0

# ---- collection membership
col_collection_1.objects.link(ob_cube)
col_collection_1.objects.link(ob_lamp)
col_collection_1.objects.link(ob_camera)

# ---- scene / render settings (as saved in the file)
scene.camera = ob_camera
scene.frame_start = 1; scene.frame_end = 250; scene.frame_set(1)
scene.render.engine = 'BLENDER_EEVEE_NEXT'
scene.render.resolution_percentage = 50
scene.render.dither_intensity = 0.0
scene.cycles.use_denoising = False
scene.cycles.samples = 128
scene.cycles.sampling_pattern = 'TABULATED_SOBOL'
scene.cycles.use_adaptive_sampling = False
scene.cycles.use_light_tree = False
scene.cycles.blur_glossy = 0.0
scene.cycles.sample_clamp_indirect = 0.0
scene.view_settings.view_transform = 'Standard'
bpy.context.view_layer.update()
